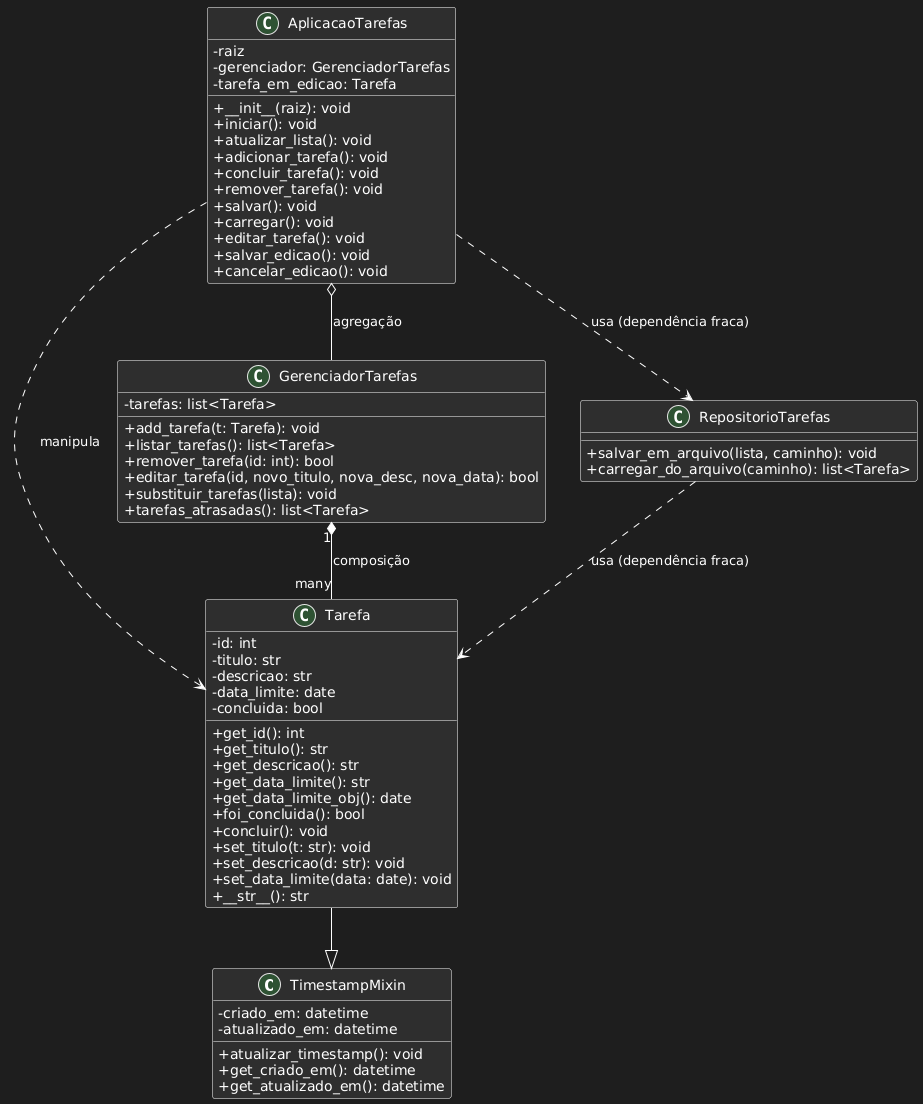

The diagram above was rendered by PlantUML. Its source (embedded in the PNG):
@startuml
skinparam classAttributeIconSize 0
skinparam backgroundColor #1e1e1e
skinparam classBackgroundColor #2e2e2e
skinparam classBorderColor white
skinparam ArrowColor white
skinparam FontColor white

' Mixin com encapsulamento de timestamps
class TimestampMixin {
  - criado_em: datetime
  - atualizado_em: datetime
  + atualizar_timestamp(): void
  + get_criado_em(): datetime
  + get_atualizado_em(): datetime
}

' Classe Tarefa herda Timestamps
class Tarefa {
  - id: int
  - titulo: str
  - descricao: str
  - data_limite: date
  - concluida: bool
  + get_id(): int
  + get_titulo(): str
  + get_descricao(): str
  + get_data_limite(): str
  + get_data_limite_obj(): date
  + foi_concluida(): bool
  + concluir(): void
  + set_titulo(t: str): void
  + set_descricao(d: str): void
  + set_data_limite(data: date): void
  + __str__(): str
}
Tarefa --|> TimestampMixin

' Classe GerenciadorTarefas contém múltiplas tarefas
class GerenciadorTarefas {
  - tarefas: list<Tarefa>
  + add_tarefa(t: Tarefa): void
  + listar_tarefas(): list<Tarefa>
  + remover_tarefa(id: int): bool
  + editar_tarefa(id, novo_titulo, nova_desc, nova_data): bool
  + substituir_tarefas(lista): void
  + tarefas_atrasadas(): list<Tarefa>
}
GerenciadorTarefas "1" *-- "many" Tarefa : composição

' Repositório atua de forma utilitária com persistência
class RepositorioTarefas {
  + salvar_em_arquivo(lista, caminho): void
  + carregar_do_arquivo(caminho): list<Tarefa>
}
RepositorioTarefas ..> Tarefa : usa (dependência fraca)

' Interface gráfica (Camada de Apresentação)
class AplicacaoTarefas {
  - raiz
  - gerenciador: GerenciadorTarefas
  - tarefa_em_edicao: Tarefa
  + __init__(raiz): void
  + iniciar(): void
  + atualizar_lista(): void
  + adicionar_tarefa(): void
  + concluir_tarefa(): void
  + remover_tarefa(): void
  + salvar(): void
  + carregar(): void
  + editar_tarefa(): void
  + salvar_edicao(): void
  + cancelar_edicao(): void
}
AplicacaoTarefas o-- GerenciadorTarefas : agregação
AplicacaoTarefas ..> RepositorioTarefas : usa (dependência fraca)
AplicacaoTarefas ..> Tarefa : manipula
@enduml